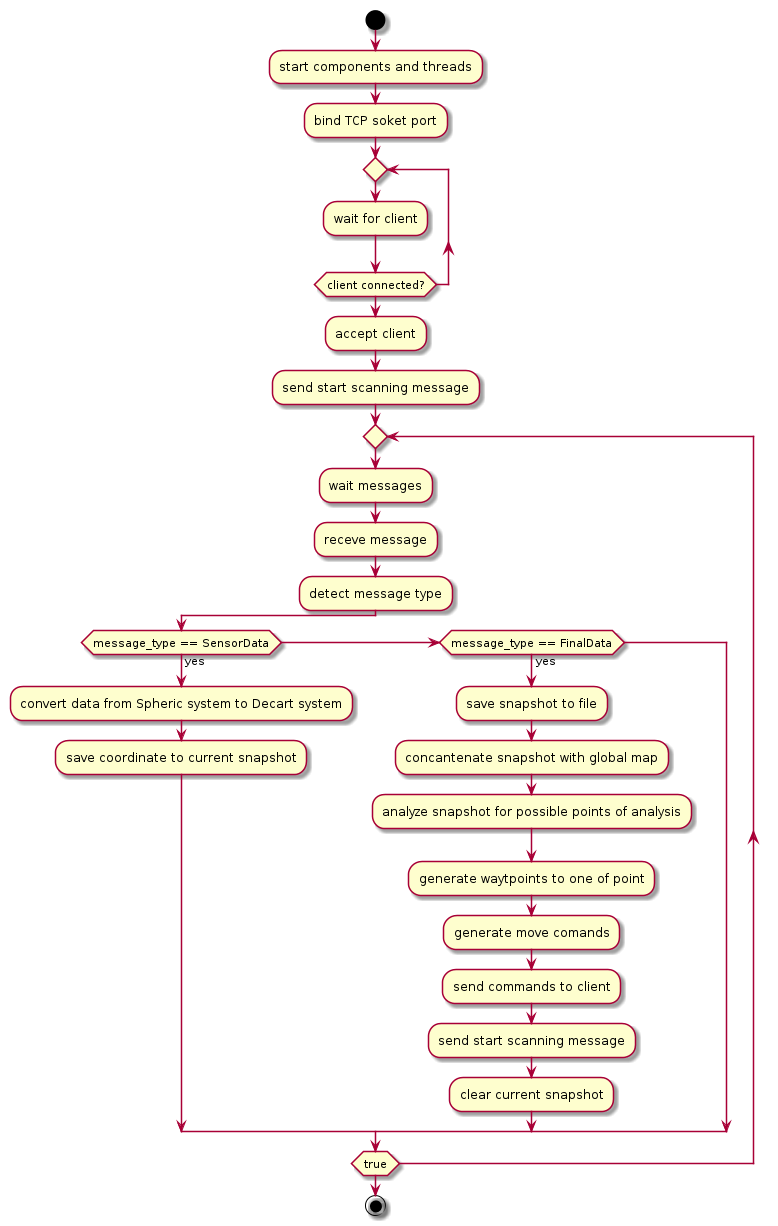

The diagram above was rendered by PlantUML. Its source (embedded in the PNG):
@startuml
start 

:start components and threads;
:bind TCP soket port;

repeat
:wait for client;
repeat while (client connected?)

:accept client; 
:send start scanning message;

repeat 
:wait messages;
:receve message;
:detect message type;

if (message_type == SensorData) then (yes)
:convert data from Spheric system to Decart system;
:save coordinate to current snapshot;
else if (message_type == FinalData) then (yes) 
:save snapshot to file;
:concantenate snapshot with global map;
:analyze snapshot for possible points of analysis; 
:generate waytpoints to one of point;
:generate move comands; 
:send commands to client;
:send start scanning message;
:clear current snapshot;
endif 
repeat while (true)

stop 
@enduml